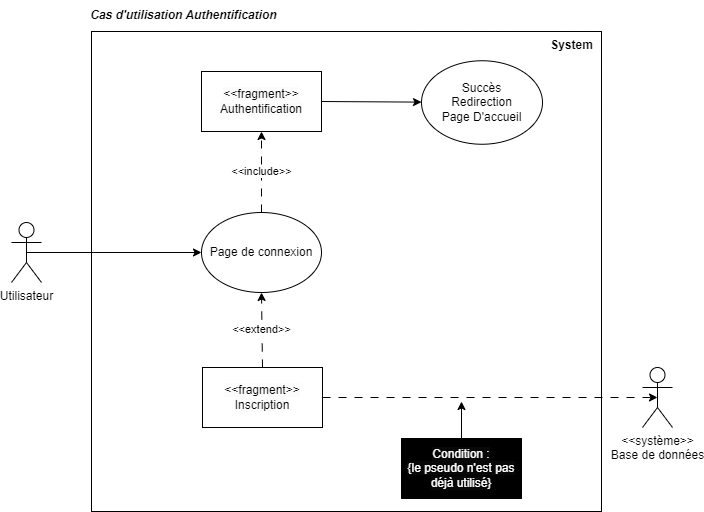

The diagram above was exported from draw.io. Its source (the exported page's mxGraphModel, read from the mxfile embedded in the PNG):
<mxGraphModel dx="1434" dy="699" grid="1" gridSize="10" guides="1" tooltips="1" connect="1" arrows="1" fold="1" page="1" pageScale="1" pageWidth="827" pageHeight="1169" math="0" shadow="0">
  <root>
    <mxCell id="0" />
    <mxCell id="1" parent="0" />
    <mxCell id="CclvOj9cOXdEO7ThSMHa-1" value="Utilisateur" style="shape=umlActor;verticalLabelPosition=bottom;verticalAlign=top;html=1;outlineConnect=0;" parent="1" vertex="1">
      <mxGeometry x="60" y="251" width="30" height="60" as="geometry" />
    </mxCell>
    <mxCell id="CclvOj9cOXdEO7ThSMHa-2" value="" style="rounded=0;whiteSpace=wrap;html=1;" parent="1" vertex="1">
      <mxGeometry x="140" y="60" width="510" height="480" as="geometry" />
    </mxCell>
    <mxCell id="jaegWT7MPcc85qk_577B-1" value="&lt;b&gt;&lt;i&gt;Cas d'utilisation Authentification&amp;nbsp;&lt;/i&gt;&lt;/b&gt;" style="text;html=1;strokeColor=none;fillColor=none;align=center;verticalAlign=middle;whiteSpace=wrap;rounded=0;" parent="1" vertex="1">
      <mxGeometry x="134" y="29.25" width="200" height="30" as="geometry" />
    </mxCell>
    <mxCell id="jaegWT7MPcc85qk_577B-2" value="" style="endArrow=classic;html=1;rounded=0;entryX=0;entryY=0.5;entryDx=0;entryDy=0;exitX=0.5;exitY=0.5;exitDx=0;exitDy=0;exitPerimeter=0;" parent="1" source="CclvOj9cOXdEO7ThSMHa-1" target="jaegWT7MPcc85qk_577B-4" edge="1">
      <mxGeometry width="50" height="50" relative="1" as="geometry">
        <mxPoint x="110" y="370" as="sourcePoint" />
        <mxPoint x="160" y="320" as="targetPoint" />
      </mxGeometry>
    </mxCell>
    <mxCell id="jaegWT7MPcc85qk_577B-4" value="Page de connexion" style="ellipse;whiteSpace=wrap;html=1;" parent="1" vertex="1">
      <mxGeometry x="250" y="241" width="120" height="80" as="geometry" />
    </mxCell>
    <mxCell id="jaegWT7MPcc85qk_577B-5" value="&amp;lt;&amp;lt;système&amp;gt;&amp;gt;&lt;br&gt;Base de données" style="shape=umlActor;verticalLabelPosition=bottom;verticalAlign=top;html=1;outlineConnect=0;" parent="1" vertex="1">
      <mxGeometry x="691" y="396" width="30" height="60" as="geometry" />
    </mxCell>
    <mxCell id="jaegWT7MPcc85qk_577B-7" value="&amp;lt;&amp;lt;extend&amp;gt;&amp;gt;" style="endArrow=classic;html=1;rounded=0;entryX=0.5;entryY=1;entryDx=0;entryDy=0;exitX=0.5;exitY=0;exitDx=0;exitDy=0;strokeColor=default;dashed=1;dashPattern=8 8;" parent="1" source="jaegWT7MPcc85qk_577B-18" target="jaegWT7MPcc85qk_577B-4" edge="1">
      <mxGeometry width="50" height="50" relative="1" as="geometry">
        <mxPoint x="310" y="386" as="sourcePoint" />
        <mxPoint x="501" y="410" as="targetPoint" />
      </mxGeometry>
    </mxCell>
    <mxCell id="jaegWT7MPcc85qk_577B-8" value="" style="endArrow=classic;html=1;rounded=0;exitX=1;exitY=0.5;exitDx=0;exitDy=0;strokeColor=default;dashed=1;dashPattern=8 8;entryX=0.5;entryY=0.5;entryDx=0;entryDy=0;entryPerimeter=0;" parent="1" source="jaegWT7MPcc85qk_577B-18" target="jaegWT7MPcc85qk_577B-5" edge="1">
      <mxGeometry width="50" height="50" relative="1" as="geometry">
        <mxPoint x="370" y="426" as="sourcePoint" />
        <mxPoint x="320" y="380" as="targetPoint" />
      </mxGeometry>
    </mxCell>
    <mxCell id="jaegWT7MPcc85qk_577B-9" value="&lt;font style=&quot;background-color: rgb(8, 8, 8);&quot; color=&quot;#ffffff&quot;&gt;Condition :&lt;br&gt;{le pseudo n'est pas &lt;br&gt;déjà utilisé}&lt;/font&gt;" style="rounded=0;whiteSpace=wrap;html=1;fillColor=#000000;" parent="1" vertex="1">
      <mxGeometry x="450" y="467" width="120" height="60" as="geometry" />
    </mxCell>
    <mxCell id="jaegWT7MPcc85qk_577B-10" value="" style="endArrow=classic;html=1;rounded=0;exitX=0.5;exitY=0;exitDx=0;exitDy=0;" parent="1" source="jaegWT7MPcc85qk_577B-9" edge="1">
      <mxGeometry width="50" height="50" relative="1" as="geometry">
        <mxPoint x="390" y="310" as="sourcePoint" />
        <mxPoint x="510" y="430" as="targetPoint" />
      </mxGeometry>
    </mxCell>
    <mxCell id="jaegWT7MPcc85qk_577B-14" value="" style="endArrow=classic;html=1;rounded=0;exitX=1;exitY=0.5;exitDx=0;exitDy=0;" parent="1" source="jaegWT7MPcc85qk_577B-19" target="jaegWT7MPcc85qk_577B-15" edge="1">
      <mxGeometry width="50" height="50" relative="1" as="geometry">
        <mxPoint x="390" y="310" as="sourcePoint" />
        <mxPoint x="440" y="260" as="targetPoint" />
      </mxGeometry>
    </mxCell>
    <mxCell id="jaegWT7MPcc85qk_577B-15" value="Succès&lt;br&gt;Redirection&lt;br&gt;Page D'accueil" style="ellipse;whiteSpace=wrap;html=1;" parent="1" vertex="1">
      <mxGeometry x="470" y="89.25" width="121" height="83.5" as="geometry" />
    </mxCell>
    <mxCell id="jaegWT7MPcc85qk_577B-18" value="&lt;span style=&quot;color: rgb(0, 0, 0); font-family: Helvetica; font-size: 12px; font-style: normal; font-variant-ligatures: normal; font-variant-caps: normal; font-weight: 400; letter-spacing: normal; orphans: 2; text-align: center; text-indent: 0px; text-transform: none; widows: 2; word-spacing: 0px; -webkit-text-stroke-width: 0px; background-color: rgb(251, 251, 251); text-decoration-thickness: initial; text-decoration-style: initial; text-decoration-color: initial; float: none; display: inline !important;&quot;&gt;&amp;lt;&amp;lt;fragment&amp;gt;&amp;gt;&lt;/span&gt;&lt;br style=&quot;border-color: var(--border-color); color: rgb(0, 0, 0); font-family: Helvetica; font-size: 12px; font-style: normal; font-variant-ligatures: normal; font-variant-caps: normal; font-weight: 400; letter-spacing: normal; orphans: 2; text-align: center; text-indent: 0px; text-transform: none; widows: 2; word-spacing: 0px; -webkit-text-stroke-width: 0px; background-color: rgb(251, 251, 251); text-decoration-thickness: initial; text-decoration-style: initial; text-decoration-color: initial;&quot;&gt;&lt;span style=&quot;color: rgb(0, 0, 0); font-family: Helvetica; font-size: 12px; font-style: normal; font-variant-ligatures: normal; font-variant-caps: normal; font-weight: 400; letter-spacing: normal; orphans: 2; text-align: center; text-indent: 0px; text-transform: none; widows: 2; word-spacing: 0px; -webkit-text-stroke-width: 0px; background-color: rgb(251, 251, 251); text-decoration-thickness: initial; text-decoration-style: initial; text-decoration-color: initial; float: none; display: inline !important;&quot;&gt;Inscription&lt;/span&gt;" style="rounded=0;whiteSpace=wrap;html=1;" parent="1" vertex="1">
      <mxGeometry x="251" y="396" width="120" height="60" as="geometry" />
    </mxCell>
    <mxCell id="jaegWT7MPcc85qk_577B-19" value="&lt;span style=&quot;color: rgb(0, 0, 0); font-family: Helvetica; font-size: 12px; font-style: normal; font-variant-ligatures: normal; font-variant-caps: normal; font-weight: 400; letter-spacing: normal; orphans: 2; text-align: center; text-indent: 0px; text-transform: none; widows: 2; word-spacing: 0px; -webkit-text-stroke-width: 0px; background-color: rgb(251, 251, 251); text-decoration-thickness: initial; text-decoration-style: initial; text-decoration-color: initial; float: none; display: inline !important;&quot;&gt;&amp;lt;&amp;lt;fragment&amp;gt;&amp;gt;&lt;/span&gt;&lt;br style=&quot;border-color: var(--border-color); color: rgb(0, 0, 0); font-family: Helvetica; font-size: 12px; font-style: normal; font-variant-ligatures: normal; font-variant-caps: normal; font-weight: 400; letter-spacing: normal; orphans: 2; text-align: center; text-indent: 0px; text-transform: none; widows: 2; word-spacing: 0px; -webkit-text-stroke-width: 0px; background-color: rgb(251, 251, 251); text-decoration-thickness: initial; text-decoration-style: initial; text-decoration-color: initial;&quot;&gt;&lt;span style=&quot;color: rgb(0, 0, 0); font-family: Helvetica; font-size: 12px; font-style: normal; font-variant-ligatures: normal; font-variant-caps: normal; font-weight: 400; letter-spacing: normal; orphans: 2; text-align: center; text-indent: 0px; text-transform: none; widows: 2; word-spacing: 0px; -webkit-text-stroke-width: 0px; background-color: rgb(251, 251, 251); text-decoration-thickness: initial; text-decoration-style: initial; text-decoration-color: initial; float: none; display: inline !important;&quot;&gt;Authentification&lt;/span&gt;" style="rounded=0;whiteSpace=wrap;html=1;" parent="1" vertex="1">
      <mxGeometry x="250" y="100" width="120" height="60" as="geometry" />
    </mxCell>
    <mxCell id="jaegWT7MPcc85qk_577B-21" value="&amp;lt;&amp;lt;include&amp;gt;&amp;gt;" style="endArrow=classic;html=1;rounded=0;entryX=0.5;entryY=1;entryDx=0;entryDy=0;exitX=0.5;exitY=0;exitDx=0;exitDy=0;strokeColor=default;dashed=1;dashPattern=8 8;" parent="1" source="jaegWT7MPcc85qk_577B-4" target="jaegWT7MPcc85qk_577B-19" edge="1">
      <mxGeometry width="50" height="50" relative="1" as="geometry">
        <mxPoint x="358" y="170" as="sourcePoint" />
        <mxPoint x="358" y="251" as="targetPoint" />
      </mxGeometry>
    </mxCell>
    <mxCell id="4RzDIFxf592FABtNQfMk-2" value="&lt;b&gt;System&lt;/b&gt;" style="text;html=1;strokeColor=none;fillColor=none;align=center;verticalAlign=middle;whiteSpace=wrap;rounded=0;" parent="1" vertex="1">
      <mxGeometry x="561" y="59.25" width="119" height="30" as="geometry" />
    </mxCell>
  </root>
</mxGraphModel>